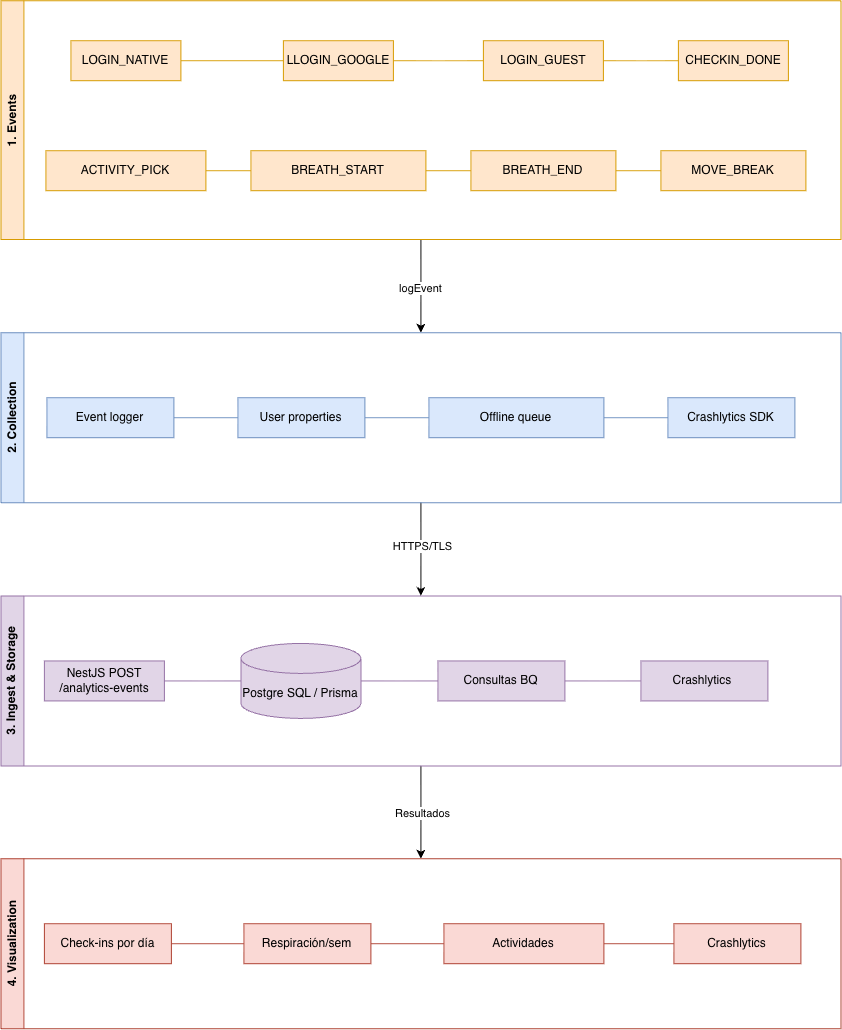

The diagram above was exported from draw.io. Its source (the exported page's mxGraphModel, read from the mxfile embedded in the PNG):
<mxGraphModel dx="2240" dy="2599" grid="1" gridSize="10" guides="1" tooltips="1" connect="1" arrows="1" fold="1" page="1" pageScale="1" pageWidth="827" pageHeight="1169" math="0" shadow="0">
  <root>
    <mxCell id="0" />
    <mxCell id="1" parent="0" />
    <mxCell id="dGCxDhL0UA7B9LbllgO6-42" edge="1" parent="1" source="dGCxDhL0UA7B9LbllgO6-8" style="edgeStyle=orthogonalEdgeStyle;rounded=0;orthogonalLoop=1;jettySize=auto;html=1;endArrow=classic;endFill=1;entryX=0.5;entryY=0;entryDx=0;entryDy=0;" target="dGCxDhL0UA7B9LbllgO6-10">
      <mxGeometry relative="1" as="geometry">
        <mxPoint x="260" y="270" as="targetPoint" />
      </mxGeometry>
    </mxCell>
    <mxCell id="dGCxDhL0UA7B9LbllgO6-54" connectable="0" parent="dGCxDhL0UA7B9LbllgO6-42" style="edgeLabel;html=1;align=center;verticalAlign=middle;resizable=0;points=[];" value="logEvent" vertex="1">
      <mxGeometry relative="1" x="0.0147" y="-2" as="geometry">
        <mxPoint as="offset" />
      </mxGeometry>
    </mxCell>
    <mxCell id="dGCxDhL0UA7B9LbllgO6-8" parent="1" style="swimlane;horizontal=0;whiteSpace=wrap;html=1;fillColor=#ffe6cc;strokeColor=#d79b00;" value="1. Events" vertex="1">
      <mxGeometry height="238.88" width="840" x="-160" y="-70" as="geometry" />
    </mxCell>
    <mxCell id="dGCxDhL0UA7B9LbllgO6-36" edge="1" parent="dGCxDhL0UA7B9LbllgO6-8" source="dGCxDhL0UA7B9LbllgO6-7" style="edgeStyle=orthogonalEdgeStyle;rounded=0;orthogonalLoop=1;jettySize=auto;html=1;entryX=0;entryY=0.5;entryDx=0;entryDy=0;endArrow=none;endFill=0;fillColor=#ffe6cc;strokeColor=#d79b00;" target="dGCxDhL0UA7B9LbllgO6-16">
      <mxGeometry relative="1" as="geometry" />
    </mxCell>
    <mxCell id="dGCxDhL0UA7B9LbllgO6-7" parent="dGCxDhL0UA7B9LbllgO6-8" style="rounded=0;whiteSpace=wrap;html=1;fillColor=#ffe6cc;strokeColor=#d79b00;" value="LOGIN_NATIVE" vertex="1">
      <mxGeometry height="40" width="110" x="70" y="40" as="geometry" />
    </mxCell>
    <mxCell id="dGCxDhL0UA7B9LbllgO6-37" edge="1" parent="dGCxDhL0UA7B9LbllgO6-8" source="dGCxDhL0UA7B9LbllgO6-16" style="edgeStyle=orthogonalEdgeStyle;rounded=0;orthogonalLoop=1;jettySize=auto;html=1;startArrow=none;startFill=0;endArrow=none;endFill=0;fillColor=#ffe6cc;strokeColor=#d79b00;" target="dGCxDhL0UA7B9LbllgO6-17">
      <mxGeometry relative="1" as="geometry" />
    </mxCell>
    <mxCell id="dGCxDhL0UA7B9LbllgO6-16" parent="dGCxDhL0UA7B9LbllgO6-8" style="rounded=0;whiteSpace=wrap;html=1;fillColor=#ffe6cc;strokeColor=#d79b00;" value="LLOGIN_GOOGLE" vertex="1">
      <mxGeometry height="40" width="110" x="282.5" y="40" as="geometry" />
    </mxCell>
    <mxCell id="dGCxDhL0UA7B9LbllgO6-38" edge="1" parent="dGCxDhL0UA7B9LbllgO6-8" source="dGCxDhL0UA7B9LbllgO6-17" style="edgeStyle=orthogonalEdgeStyle;rounded=0;orthogonalLoop=1;jettySize=auto;html=1;entryX=0;entryY=0.5;entryDx=0;entryDy=0;endArrow=none;endFill=0;fillColor=#ffe6cc;strokeColor=#d79b00;" target="dGCxDhL0UA7B9LbllgO6-18">
      <mxGeometry relative="1" as="geometry" />
    </mxCell>
    <mxCell id="dGCxDhL0UA7B9LbllgO6-17" parent="dGCxDhL0UA7B9LbllgO6-8" style="rounded=0;whiteSpace=wrap;html=1;fillColor=#ffe6cc;strokeColor=#d79b00;" value="LOGIN_GUEST" vertex="1">
      <mxGeometry height="40" width="120" x="482.5" y="40" as="geometry" />
    </mxCell>
    <mxCell id="dGCxDhL0UA7B9LbllgO6-18" parent="dGCxDhL0UA7B9LbllgO6-8" style="rounded=0;whiteSpace=wrap;html=1;fillColor=#ffe6cc;strokeColor=#d79b00;" value="CHECKIN_DONE" vertex="1">
      <mxGeometry height="40" width="110" x="677.5" y="40" as="geometry" />
    </mxCell>
    <mxCell id="dGCxDhL0UA7B9LbllgO6-39" edge="1" parent="dGCxDhL0UA7B9LbllgO6-8" source="dGCxDhL0UA7B9LbllgO6-24" style="edgeStyle=orthogonalEdgeStyle;rounded=0;orthogonalLoop=1;jettySize=auto;html=1;entryX=0;entryY=0.5;entryDx=0;entryDy=0;endArrow=none;endFill=0;fillColor=#ffe6cc;strokeColor=#d79b00;" target="dGCxDhL0UA7B9LbllgO6-25">
      <mxGeometry relative="1" as="geometry" />
    </mxCell>
    <mxCell id="dGCxDhL0UA7B9LbllgO6-24" parent="dGCxDhL0UA7B9LbllgO6-8" style="rounded=0;whiteSpace=wrap;html=1;fillColor=#ffe6cc;strokeColor=#d79b00;" value="ACTIVITY_PICK" vertex="1">
      <mxGeometry height="40" width="160" x="45" y="150" as="geometry" />
    </mxCell>
    <mxCell id="dGCxDhL0UA7B9LbllgO6-40" edge="1" parent="dGCxDhL0UA7B9LbllgO6-8" source="dGCxDhL0UA7B9LbllgO6-25" style="edgeStyle=orthogonalEdgeStyle;rounded=0;orthogonalLoop=1;jettySize=auto;html=1;endArrow=none;endFill=0;fillColor=#ffe6cc;strokeColor=#d79b00;" target="dGCxDhL0UA7B9LbllgO6-26">
      <mxGeometry relative="1" as="geometry" />
    </mxCell>
    <mxCell id="dGCxDhL0UA7B9LbllgO6-25" parent="dGCxDhL0UA7B9LbllgO6-8" style="rounded=0;whiteSpace=wrap;html=1;fillColor=#ffe6cc;strokeColor=#d79b00;" value="BREATH_START" vertex="1">
      <mxGeometry height="40" width="175" x="250" y="150" as="geometry" />
    </mxCell>
    <mxCell id="dGCxDhL0UA7B9LbllgO6-41" edge="1" parent="dGCxDhL0UA7B9LbllgO6-8" source="dGCxDhL0UA7B9LbllgO6-26" style="edgeStyle=orthogonalEdgeStyle;rounded=0;orthogonalLoop=1;jettySize=auto;html=1;endArrow=none;endFill=0;fillColor=#ffe6cc;strokeColor=#d79b00;" target="dGCxDhL0UA7B9LbllgO6-35">
      <mxGeometry relative="1" as="geometry" />
    </mxCell>
    <mxCell id="dGCxDhL0UA7B9LbllgO6-26" parent="dGCxDhL0UA7B9LbllgO6-8" style="rounded=0;whiteSpace=wrap;html=1;fillColor=#ffe6cc;strokeColor=#d79b00;" value="BREATH_END" vertex="1">
      <mxGeometry height="40" width="145" x="470" y="150" as="geometry" />
    </mxCell>
    <mxCell id="dGCxDhL0UA7B9LbllgO6-35" parent="dGCxDhL0UA7B9LbllgO6-8" style="rounded=0;whiteSpace=wrap;html=1;fillColor=#ffe6cc;strokeColor=#d79b00;" value="MOVE_BREAK" vertex="1">
      <mxGeometry height="40" width="145" x="660" y="150" as="geometry" />
    </mxCell>
    <mxCell id="dGCxDhL0UA7B9LbllgO6-71" edge="1" parent="1" source="dGCxDhL0UA7B9LbllgO6-10" style="edgeStyle=orthogonalEdgeStyle;rounded=0;orthogonalLoop=1;jettySize=auto;html=1;entryX=0.5;entryY=0;entryDx=0;entryDy=0;" target="dGCxDhL0UA7B9LbllgO6-12">
      <mxGeometry relative="1" as="geometry" />
    </mxCell>
    <mxCell id="dGCxDhL0UA7B9LbllgO6-73" connectable="0" parent="dGCxDhL0UA7B9LbllgO6-71" style="edgeLabel;html=1;align=center;verticalAlign=middle;resizable=0;points=[];" value="HTTPS/TLS" vertex="1">
      <mxGeometry relative="1" x="-0.1038" as="geometry">
        <mxPoint as="offset" />
      </mxGeometry>
    </mxCell>
    <mxCell id="dGCxDhL0UA7B9LbllgO6-10" parent="1" style="swimlane;horizontal=0;whiteSpace=wrap;html=1;fillColor=#dae8fc;strokeColor=#6c8ebf;" value="2. Collection" vertex="1">
      <mxGeometry height="170" width="840" x="-160" y="262" as="geometry" />
    </mxCell>
    <mxCell id="dGCxDhL0UA7B9LbllgO6-55" edge="1" parent="dGCxDhL0UA7B9LbllgO6-10" source="dGCxDhL0UA7B9LbllgO6-43" style="edgeStyle=orthogonalEdgeStyle;rounded=0;orthogonalLoop=1;jettySize=auto;html=1;entryX=0;entryY=0.5;entryDx=0;entryDy=0;endArrow=none;endFill=0;fillColor=#dae8fc;strokeColor=#6c8ebf;" target="dGCxDhL0UA7B9LbllgO6-49">
      <mxGeometry relative="1" as="geometry" />
    </mxCell>
    <mxCell id="dGCxDhL0UA7B9LbllgO6-43" parent="dGCxDhL0UA7B9LbllgO6-10" style="rounded=0;whiteSpace=wrap;html=1;fillColor=#dae8fc;strokeColor=#6c8ebf;" value="Event logger" vertex="1">
      <mxGeometry height="40" width="127" x="46" y="65" as="geometry" />
    </mxCell>
    <mxCell id="dGCxDhL0UA7B9LbllgO6-51" parent="dGCxDhL0UA7B9LbllgO6-10" style="rounded=0;whiteSpace=wrap;html=1;fillColor=#dae8fc;strokeColor=#6c8ebf;" value="Crashlytics SDK" vertex="1">
      <mxGeometry height="40" width="127" x="667" y="65" as="geometry" />
    </mxCell>
    <mxCell id="dGCxDhL0UA7B9LbllgO6-56" edge="1" parent="dGCxDhL0UA7B9LbllgO6-10" source="dGCxDhL0UA7B9LbllgO6-49" style="edgeStyle=orthogonalEdgeStyle;rounded=0;orthogonalLoop=1;jettySize=auto;html=1;endArrow=none;endFill=0;fillColor=#dae8fc;strokeColor=#6c8ebf;" target="dGCxDhL0UA7B9LbllgO6-50">
      <mxGeometry relative="1" as="geometry" />
    </mxCell>
    <mxCell id="dGCxDhL0UA7B9LbllgO6-49" parent="dGCxDhL0UA7B9LbllgO6-10" style="rounded=0;whiteSpace=wrap;html=1;fillColor=#dae8fc;strokeColor=#6c8ebf;" value="User properties" vertex="1">
      <mxGeometry height="40" width="127" x="237" y="65" as="geometry" />
    </mxCell>
    <mxCell id="dGCxDhL0UA7B9LbllgO6-57" edge="1" parent="dGCxDhL0UA7B9LbllgO6-10" source="dGCxDhL0UA7B9LbllgO6-50" style="edgeStyle=orthogonalEdgeStyle;rounded=0;orthogonalLoop=1;jettySize=auto;html=1;endArrow=none;endFill=0;fillColor=#dae8fc;strokeColor=#6c8ebf;" target="dGCxDhL0UA7B9LbllgO6-51" value="">
      <mxGeometry relative="1" as="geometry" />
    </mxCell>
    <mxCell id="dGCxDhL0UA7B9LbllgO6-50" parent="dGCxDhL0UA7B9LbllgO6-10" style="rounded=0;whiteSpace=wrap;html=1;fillColor=#dae8fc;strokeColor=#6c8ebf;" value="Offline queue" vertex="1">
      <mxGeometry height="40" width="175" x="428" y="65" as="geometry" />
    </mxCell>
    <mxCell id="dGCxDhL0UA7B9LbllgO6-72" edge="1" parent="1" source="dGCxDhL0UA7B9LbllgO6-12" style="edgeStyle=orthogonalEdgeStyle;rounded=0;orthogonalLoop=1;jettySize=auto;html=1;entryX=0.5;entryY=0;entryDx=0;entryDy=0;" target="dGCxDhL0UA7B9LbllgO6-14">
      <mxGeometry relative="1" as="geometry" />
    </mxCell>
    <mxCell id="S_q5XXyflQ2_GQrYd53o-1" connectable="0" parent="dGCxDhL0UA7B9LbllgO6-72" style="edgeLabel;html=1;align=center;verticalAlign=middle;resizable=0;points=[];" value="Resultados" vertex="1">
      <mxGeometry relative="1" x="-0.3366" y="3" as="geometry">
        <mxPoint x="-3" y="16" as="offset" />
      </mxGeometry>
    </mxCell>
    <mxCell id="dGCxDhL0UA7B9LbllgO6-12" parent="1" style="swimlane;horizontal=0;whiteSpace=wrap;html=1;fillColor=#e1d5e7;strokeColor=#9673a6;" value="3. Ingest &amp;amp; Storage" vertex="1">
      <mxGeometry height="170" width="840" x="-160" y="525.23" as="geometry" />
    </mxCell>
    <mxCell id="dGCxDhL0UA7B9LbllgO6-13" parent="dGCxDhL0UA7B9LbllgO6-12" style="rounded=0;whiteSpace=wrap;html=1;fillColor=#e1d5e7;strokeColor=#9673a6;" value="NestJS POST&lt;div&gt;/analytics-events&lt;/div&gt;" vertex="1">
      <mxGeometry height="40" width="120" x="43.5" y="65" as="geometry" />
    </mxCell>
    <mxCell id="dGCxDhL0UA7B9LbllgO6-63" edge="1" parent="dGCxDhL0UA7B9LbllgO6-12" source="dGCxDhL0UA7B9LbllgO6-58" style="edgeStyle=orthogonalEdgeStyle;rounded=0;orthogonalLoop=1;jettySize=auto;html=1;entryX=0;entryY=0.5;entryDx=0;entryDy=0;endArrow=none;endFill=0;fillColor=#e1d5e7;strokeColor=#9673a6;" target="dGCxDhL0UA7B9LbllgO6-59">
      <mxGeometry relative="1" as="geometry" />
    </mxCell>
    <mxCell id="dGCxDhL0UA7B9LbllgO6-58" parent="dGCxDhL0UA7B9LbllgO6-12" style="rounded=0;whiteSpace=wrap;html=1;fillColor=#e1d5e7;strokeColor=#9673a6;" value="Consultas BQ" vertex="1">
      <mxGeometry height="40" width="127" x="437" y="65" as="geometry" />
    </mxCell>
    <mxCell id="dGCxDhL0UA7B9LbllgO6-59" parent="dGCxDhL0UA7B9LbllgO6-12" style="rounded=0;whiteSpace=wrap;html=1;fillColor=#e1d5e7;strokeColor=#9673a6;" value="Crashlytics&amp;nbsp;" vertex="1">
      <mxGeometry height="40" width="127" x="640" y="65" as="geometry" />
    </mxCell>
    <mxCell id="dGCxDhL0UA7B9LbllgO6-62" edge="1" parent="dGCxDhL0UA7B9LbllgO6-12" source="dGCxDhL0UA7B9LbllgO6-60" style="edgeStyle=orthogonalEdgeStyle;rounded=0;orthogonalLoop=1;jettySize=auto;html=1;entryX=0;entryY=0.5;entryDx=0;entryDy=0;endArrow=none;endFill=0;fillColor=#e1d5e7;strokeColor=#9673a6;" target="dGCxDhL0UA7B9LbllgO6-58">
      <mxGeometry relative="1" as="geometry" />
    </mxCell>
    <mxCell id="dGCxDhL0UA7B9LbllgO6-60" parent="dGCxDhL0UA7B9LbllgO6-12" style="shape=cylinder3;whiteSpace=wrap;html=1;boundedLbl=1;backgroundOutline=1;size=15;fillColor=#e1d5e7;strokeColor=#9673a6;" value="Postgre SQL / Prisma" vertex="1">
      <mxGeometry height="75" width="120" x="240" y="47.5" as="geometry" />
    </mxCell>
    <mxCell id="dGCxDhL0UA7B9LbllgO6-61" edge="1" parent="dGCxDhL0UA7B9LbllgO6-12" source="dGCxDhL0UA7B9LbllgO6-13" style="edgeStyle=orthogonalEdgeStyle;rounded=0;orthogonalLoop=1;jettySize=auto;html=1;entryX=0;entryY=0.5;entryDx=0;entryDy=0;entryPerimeter=0;endArrow=none;endFill=0;fillColor=#e1d5e7;strokeColor=#9673a6;" target="dGCxDhL0UA7B9LbllgO6-60">
      <mxGeometry relative="1" as="geometry" />
    </mxCell>
    <mxCell id="dGCxDhL0UA7B9LbllgO6-14" parent="1" style="swimlane;horizontal=0;whiteSpace=wrap;html=1;fillColor=#fad9d5;strokeColor=#ae4132;" value="4. Visualization" vertex="1">
      <mxGeometry height="170" width="840" x="-160" y="788" as="geometry" />
    </mxCell>
    <mxCell id="dGCxDhL0UA7B9LbllgO6-68" edge="1" parent="dGCxDhL0UA7B9LbllgO6-14" source="dGCxDhL0UA7B9LbllgO6-64" style="edgeStyle=orthogonalEdgeStyle;rounded=0;orthogonalLoop=1;jettySize=auto;html=1;endArrow=none;endFill=0;fillColor=#fad9d5;strokeColor=#ae4132;" target="dGCxDhL0UA7B9LbllgO6-65">
      <mxGeometry relative="1" as="geometry" />
    </mxCell>
    <mxCell id="dGCxDhL0UA7B9LbllgO6-64" parent="dGCxDhL0UA7B9LbllgO6-14" style="rounded=0;whiteSpace=wrap;html=1;fillColor=#fad9d5;strokeColor=#ae4132;" value="Check-ins por día" vertex="1">
      <mxGeometry height="40" width="127" x="43.5" y="65" as="geometry" />
    </mxCell>
    <mxCell id="dGCxDhL0UA7B9LbllgO6-69" edge="1" parent="dGCxDhL0UA7B9LbllgO6-14" source="dGCxDhL0UA7B9LbllgO6-65" style="edgeStyle=orthogonalEdgeStyle;rounded=0;orthogonalLoop=1;jettySize=auto;html=1;endArrow=none;endFill=0;fillColor=#fad9d5;strokeColor=#ae4132;" target="dGCxDhL0UA7B9LbllgO6-66">
      <mxGeometry relative="1" as="geometry" />
    </mxCell>
    <mxCell id="dGCxDhL0UA7B9LbllgO6-65" parent="dGCxDhL0UA7B9LbllgO6-14" style="rounded=0;whiteSpace=wrap;html=1;fillColor=#fad9d5;strokeColor=#ae4132;" value="Respiración/sem" vertex="1">
      <mxGeometry height="40" width="127" x="243" y="65" as="geometry" />
    </mxCell>
    <mxCell id="dGCxDhL0UA7B9LbllgO6-70" edge="1" parent="dGCxDhL0UA7B9LbllgO6-14" source="dGCxDhL0UA7B9LbllgO6-66" style="edgeStyle=orthogonalEdgeStyle;rounded=0;orthogonalLoop=1;jettySize=auto;html=1;endArrow=none;endFill=0;fillColor=#fad9d5;strokeColor=#ae4132;" target="dGCxDhL0UA7B9LbllgO6-67">
      <mxGeometry relative="1" as="geometry" />
    </mxCell>
    <mxCell id="dGCxDhL0UA7B9LbllgO6-66" parent="dGCxDhL0UA7B9LbllgO6-14" style="rounded=0;whiteSpace=wrap;html=1;fillColor=#fad9d5;strokeColor=#ae4132;" value="Actividades" vertex="1">
      <mxGeometry height="40" width="160" x="443" y="65" as="geometry" />
    </mxCell>
    <mxCell id="dGCxDhL0UA7B9LbllgO6-67" parent="dGCxDhL0UA7B9LbllgO6-14" style="rounded=0;whiteSpace=wrap;html=1;fillColor=#fad9d5;strokeColor=#ae4132;" value="Crashlytics" vertex="1">
      <mxGeometry height="40" width="127" x="673" y="65" as="geometry" />
    </mxCell>
  </root>
</mxGraphModel>